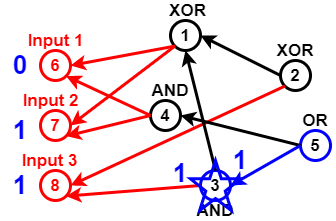

The diagram above was exported from draw.io. Its source (the exported page's mxGraphModel, read from the mxfile embedded in the PNG):
<mxGraphModel dx="782" dy="381" grid="1" gridSize="10" guides="1" tooltips="1" connect="1" arrows="1" fold="1" page="1" pageScale="1" pageWidth="827" pageHeight="1169" math="0" shadow="0">
  <root>
    <mxCell id="0" />
    <mxCell id="1" parent="0" />
    <mxCell id="Pl5NU_EOBc21qTvcVmzp-2" value="6" style="ellipse;whiteSpace=wrap;html=1;aspect=fixed;fillColor=none;strokeWidth=3;strokeColor=#FF0000;fontStyle=1;fontSize=17;fontColor=#FF0000;" vertex="1" parent="1">
      <mxGeometry x="60" y="150" width="30" height="30" as="geometry" />
    </mxCell>
    <mxCell id="Pl5NU_EOBc21qTvcVmzp-3" value="7" style="ellipse;whiteSpace=wrap;html=1;aspect=fixed;strokeColor=#FF0000;strokeWidth=3;fillColor=none;fontSize=17;fontColor=#FF0000;fontStyle=1" vertex="1" parent="1">
      <mxGeometry x="60" y="210" width="30" height="30" as="geometry" />
    </mxCell>
    <mxCell id="Pl5NU_EOBc21qTvcVmzp-4" value="8" style="ellipse;whiteSpace=wrap;html=1;aspect=fixed;strokeColor=#FF0000;strokeWidth=3;fillColor=none;fontSize=17;fontColor=#FF0000;fontStyle=1" vertex="1" parent="1">
      <mxGeometry x="60" y="270" width="30" height="30" as="geometry" />
    </mxCell>
    <mxCell id="Pl5NU_EOBc21qTvcVmzp-5" value="1" style="ellipse;whiteSpace=wrap;html=1;aspect=fixed;strokeWidth=3;fillColor=none;fontSize=17;fontColor=#000000;fontStyle=1;" vertex="1" parent="1">
      <mxGeometry x="190" y="120" width="30" height="30" as="geometry" />
    </mxCell>
    <mxCell id="Pl5NU_EOBc21qTvcVmzp-7" value="" style="endArrow=classic;html=1;fontSize=17;fontColor=#000000;strokeWidth=3;entryX=1;entryY=0.5;entryDx=0;entryDy=0;exitX=0;exitY=1;exitDx=0;exitDy=0;strokeColor=#FF0000;" edge="1" parent="1" source="Pl5NU_EOBc21qTvcVmzp-5" target="Pl5NU_EOBc21qTvcVmzp-2">
      <mxGeometry width="50" height="50" relative="1" as="geometry">
        <mxPoint x="140" y="80" as="sourcePoint" />
        <mxPoint x="270" y="290" as="targetPoint" />
      </mxGeometry>
    </mxCell>
    <mxCell id="Pl5NU_EOBc21qTvcVmzp-8" value="" style="endArrow=classic;html=1;strokeWidth=3;fontSize=17;fontColor=#000000;entryX=1;entryY=0.5;entryDx=0;entryDy=0;exitX=0;exitY=1;exitDx=0;exitDy=0;strokeColor=#FF0000;" edge="1" parent="1" source="Pl5NU_EOBc21qTvcVmzp-5" target="Pl5NU_EOBc21qTvcVmzp-3">
      <mxGeometry width="50" height="50" relative="1" as="geometry">
        <mxPoint x="130" y="110" as="sourcePoint" />
        <mxPoint x="430" y="200" as="targetPoint" />
      </mxGeometry>
    </mxCell>
    <mxCell id="Pl5NU_EOBc21qTvcVmzp-9" value="4" style="ellipse;whiteSpace=wrap;html=1;aspect=fixed;strokeColor=#000000;strokeWidth=3;fillColor=none;fontSize=17;fontColor=#000000;fontStyle=1" vertex="1" parent="1">
      <mxGeometry x="170" y="200" width="30" height="30" as="geometry" />
    </mxCell>
    <mxCell id="Pl5NU_EOBc21qTvcVmzp-10" value="" style="endArrow=classic;html=1;strokeColor=#FF0000;strokeWidth=3;fontSize=17;fontColor=#000000;entryX=1;entryY=1;entryDx=0;entryDy=0;exitX=0;exitY=0.5;exitDx=0;exitDy=0;" edge="1" parent="1" source="Pl5NU_EOBc21qTvcVmzp-9" target="Pl5NU_EOBc21qTvcVmzp-3">
      <mxGeometry width="50" height="50" relative="1" as="geometry">
        <mxPoint x="130" y="80" as="sourcePoint" />
        <mxPoint x="430" y="200" as="targetPoint" />
      </mxGeometry>
    </mxCell>
    <mxCell id="Pl5NU_EOBc21qTvcVmzp-11" value="" style="endArrow=classic;html=1;strokeColor=#FF0000;strokeWidth=3;fontSize=17;fontColor=#000000;entryX=1;entryY=1;entryDx=0;entryDy=0;exitX=0;exitY=0.5;exitDx=0;exitDy=0;" edge="1" parent="1" source="Pl5NU_EOBc21qTvcVmzp-9" target="Pl5NU_EOBc21qTvcVmzp-2">
      <mxGeometry width="50" height="50" relative="1" as="geometry">
        <mxPoint x="174" y="100" as="sourcePoint" />
        <mxPoint x="430" y="200" as="targetPoint" />
      </mxGeometry>
    </mxCell>
    <mxCell id="Pl5NU_EOBc21qTvcVmzp-12" value="3" style="ellipse;whiteSpace=wrap;html=1;aspect=fixed;strokeWidth=3;fillColor=none;fontSize=17;fontColor=#000000;fontStyle=1;strokeColor=#0000FF;" vertex="1" parent="1">
      <mxGeometry x="220" y="270" width="30" height="30" as="geometry" />
    </mxCell>
    <mxCell id="Pl5NU_EOBc21qTvcVmzp-13" value="" style="endArrow=classic;html=1;strokeWidth=3;fontSize=17;fontColor=#000000;entryX=1;entryY=1;entryDx=0;entryDy=0;exitX=0;exitY=0.5;exitDx=0;exitDy=0;strokeColor=#FF0000;" edge="1" parent="1" source="Pl5NU_EOBc21qTvcVmzp-12" target="Pl5NU_EOBc21qTvcVmzp-4">
      <mxGeometry width="50" height="50" relative="1" as="geometry">
        <mxPoint x="160" y="370" as="sourcePoint" />
        <mxPoint x="430" y="200" as="targetPoint" />
      </mxGeometry>
    </mxCell>
    <mxCell id="Pl5NU_EOBc21qTvcVmzp-14" value="2" style="ellipse;whiteSpace=wrap;html=1;aspect=fixed;strokeColor=#000000;strokeWidth=3;fillColor=none;fontSize=17;fontColor=#000000;fontStyle=1" vertex="1" parent="1">
      <mxGeometry x="300" y="160" width="30" height="30" as="geometry" />
    </mxCell>
    <mxCell id="Pl5NU_EOBc21qTvcVmzp-15" value="" style="endArrow=classic;html=1;strokeColor=#FF0000;strokeWidth=3;fontSize=17;fontColor=#000000;entryX=1;entryY=0.5;entryDx=0;entryDy=0;exitX=0;exitY=1;exitDx=0;exitDy=0;" edge="1" parent="1" source="Pl5NU_EOBc21qTvcVmzp-14" target="Pl5NU_EOBc21qTvcVmzp-4">
      <mxGeometry width="50" height="50" relative="1" as="geometry">
        <mxPoint x="140" y="350" as="sourcePoint" />
        <mxPoint x="430" y="200" as="targetPoint" />
      </mxGeometry>
    </mxCell>
    <mxCell id="Pl5NU_EOBc21qTvcVmzp-16" value="5" style="ellipse;whiteSpace=wrap;html=1;aspect=fixed;strokeWidth=3;fillColor=none;fontSize=17;fontColor=#000000;fontStyle=1;strokeColor=#0000FF;" vertex="1" parent="1">
      <mxGeometry x="320" y="230" width="30" height="30" as="geometry" />
    </mxCell>
    <mxCell id="Pl5NU_EOBc21qTvcVmzp-17" value="" style="endArrow=classic;html=1;strokeWidth=3;fontSize=17;fontColor=#000000;entryX=1;entryY=0.5;entryDx=0;entryDy=0;exitX=0;exitY=0.5;exitDx=0;exitDy=0;" edge="1" parent="1" source="Pl5NU_EOBc21qTvcVmzp-16" target="Pl5NU_EOBc21qTvcVmzp-9">
      <mxGeometry width="50" height="50" relative="1" as="geometry">
        <mxPoint x="370" y="340" as="sourcePoint" />
        <mxPoint x="430" y="200" as="targetPoint" />
      </mxGeometry>
    </mxCell>
    <mxCell id="Pl5NU_EOBc21qTvcVmzp-18" value="" style="endArrow=classic;html=1;strokeWidth=3;fontSize=17;fontColor=#000000;entryX=1;entryY=0.5;entryDx=0;entryDy=0;exitX=0;exitY=0.5;exitDx=0;exitDy=0;strokeColor=#0000FF;" edge="1" parent="1" source="Pl5NU_EOBc21qTvcVmzp-16" target="Pl5NU_EOBc21qTvcVmzp-12">
      <mxGeometry width="50" height="50" relative="1" as="geometry">
        <mxPoint x="390" y="330" as="sourcePoint" />
        <mxPoint x="430" y="200" as="targetPoint" />
      </mxGeometry>
    </mxCell>
    <mxCell id="Pl5NU_EOBc21qTvcVmzp-19" value="" style="endArrow=classic;html=1;strokeWidth=3;fontSize=17;fontColor=#000000;entryX=0.5;entryY=1;entryDx=0;entryDy=0;exitX=0.5;exitY=0;exitDx=0;exitDy=0;" edge="1" parent="1" source="Pl5NU_EOBc21qTvcVmzp-12" target="Pl5NU_EOBc21qTvcVmzp-5">
      <mxGeometry width="50" height="50" relative="1" as="geometry">
        <mxPoint x="300" y="120" as="sourcePoint" />
        <mxPoint x="430" y="200" as="targetPoint" />
      </mxGeometry>
    </mxCell>
    <mxCell id="Pl5NU_EOBc21qTvcVmzp-20" value="" style="endArrow=classic;html=1;strokeWidth=3;fontSize=17;entryX=1;entryY=0.5;entryDx=0;entryDy=0;exitX=0;exitY=0.5;exitDx=0;exitDy=0;" edge="1" parent="1" source="Pl5NU_EOBc21qTvcVmzp-14" target="Pl5NU_EOBc21qTvcVmzp-5">
      <mxGeometry width="50" height="50" relative="1" as="geometry">
        <mxPoint x="320" y="80" as="sourcePoint" />
        <mxPoint x="430" y="200" as="targetPoint" />
      </mxGeometry>
    </mxCell>
    <mxCell id="Pl5NU_EOBc21qTvcVmzp-21" value="XOR" style="text;html=1;strokeColor=none;fillColor=none;align=center;verticalAlign=middle;whiteSpace=wrap;rounded=0;fontSize=17;fontColor=#000000;fontStyle=1" vertex="1" parent="1">
      <mxGeometry x="185" y="100" width="45" height="20" as="geometry" />
    </mxCell>
    <mxCell id="Pl5NU_EOBc21qTvcVmzp-22" value="XOR" style="text;html=1;strokeColor=none;fillColor=none;align=center;verticalAlign=middle;whiteSpace=wrap;rounded=0;fontSize=17;fontColor=#000000;fontStyle=1" vertex="1" parent="1">
      <mxGeometry x="295" y="140" width="40" height="20" as="geometry" />
    </mxCell>
    <mxCell id="Pl5NU_EOBc21qTvcVmzp-23" value="OR" style="text;html=1;strokeColor=none;fillColor=none;align=center;verticalAlign=middle;whiteSpace=wrap;rounded=0;fontSize=17;fontColor=#000000;fontStyle=1" vertex="1" parent="1">
      <mxGeometry x="315" y="210" width="40" height="20" as="geometry" />
    </mxCell>
    <mxCell id="Pl5NU_EOBc21qTvcVmzp-24" value="AND" style="text;html=1;strokeColor=none;fillColor=none;align=center;verticalAlign=middle;whiteSpace=wrap;rounded=0;fontSize=17;fontColor=#000000;fontStyle=1" vertex="1" parent="1">
      <mxGeometry x="215" y="300" width="40" height="20" as="geometry" />
    </mxCell>
    <mxCell id="Pl5NU_EOBc21qTvcVmzp-25" value="AND" style="text;html=1;strokeColor=none;fillColor=none;align=center;verticalAlign=middle;whiteSpace=wrap;rounded=0;fontSize=17;fontColor=#000000;fontStyle=1" vertex="1" parent="1">
      <mxGeometry x="170" y="180" width="40" height="20" as="geometry" />
    </mxCell>
    <mxCell id="Pl5NU_EOBc21qTvcVmzp-26" value="Input 1" style="text;html=1;strokeColor=none;fillColor=none;align=center;verticalAlign=middle;whiteSpace=wrap;rounded=0;fontSize=17;fontStyle=1;fontColor=#FF0000;" vertex="1" parent="1">
      <mxGeometry x="37.5" y="130" width="75" height="20" as="geometry" />
    </mxCell>
    <mxCell id="Pl5NU_EOBc21qTvcVmzp-27" value="Input 2" style="text;html=1;strokeColor=none;fillColor=none;align=center;verticalAlign=middle;whiteSpace=wrap;rounded=0;fontSize=17;fontColor=#FF0000;fontStyle=1" vertex="1" parent="1">
      <mxGeometry x="37.5" y="190" width="65" height="20" as="geometry" />
    </mxCell>
    <mxCell id="Pl5NU_EOBc21qTvcVmzp-28" value="Input 3" style="text;html=1;strokeColor=none;fillColor=none;align=center;verticalAlign=middle;whiteSpace=wrap;rounded=0;fontSize=17;fontColor=#FF0000;fontStyle=1" vertex="1" parent="1">
      <mxGeometry x="37.5" y="250" width="62.5" height="20" as="geometry" />
    </mxCell>
    <mxCell id="Pl5NU_EOBc21qTvcVmzp-32" value="0" style="text;html=1;strokeColor=none;fillColor=none;align=center;verticalAlign=middle;whiteSpace=wrap;rounded=0;fontSize=26;fontStyle=1;fontColor=#0000FF;" vertex="1" parent="1">
      <mxGeometry x="20" y="155" width="40" height="20" as="geometry" />
    </mxCell>
    <mxCell id="Pl5NU_EOBc21qTvcVmzp-33" value="1" style="text;html=1;strokeColor=none;fillColor=none;align=center;verticalAlign=middle;whiteSpace=wrap;rounded=0;fontSize=26;fontStyle=1;fontColor=#0000FF;" vertex="1" parent="1">
      <mxGeometry x="20" y="220" width="40" height="20" as="geometry" />
    </mxCell>
    <mxCell id="Pl5NU_EOBc21qTvcVmzp-35" value="1" style="text;html=1;strokeColor=none;fillColor=none;align=center;verticalAlign=middle;whiteSpace=wrap;rounded=0;fontSize=26;fontStyle=1;fontColor=#0000FF;" vertex="1" parent="1">
      <mxGeometry x="20" y="275" width="40" height="20" as="geometry" />
    </mxCell>
    <mxCell id="Pl5NU_EOBc21qTvcVmzp-36" value="" style="verticalLabelPosition=bottom;verticalAlign=top;html=1;shape=mxgraph.basic.star;strokeWidth=3;fillColor=none;gradientColor=none;fontSize=26;fontColor=#0000CC;strokeColor=#0000FF;" vertex="1" parent="1">
      <mxGeometry x="210" y="260" width="50" height="50" as="geometry" />
    </mxCell>
    <mxCell id="Pl5NU_EOBc21qTvcVmzp-38" value="1" style="text;html=1;strokeColor=none;fillColor=none;align=center;verticalAlign=middle;whiteSpace=wrap;rounded=0;fontSize=26;fontColor=#0000FF;fontStyle=1" vertex="1" parent="1">
      <mxGeometry x="180" y="260" width="40" height="25" as="geometry" />
    </mxCell>
    <mxCell id="Pl5NU_EOBc21qTvcVmzp-39" value="1" style="text;html=1;strokeColor=none;fillColor=none;align=center;verticalAlign=middle;whiteSpace=wrap;rounded=0;fontSize=26;fontColor=#0000FF;fontStyle=1" vertex="1" parent="1">
      <mxGeometry x="240" y="250" width="40" height="20" as="geometry" />
    </mxCell>
  </root>
</mxGraphModel>